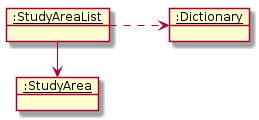

The diagram above was rendered by PlantUML. Its source (embedded in the PNG):
@startuml
left to right direction

object "__:StudyAreaList__" as sL
object "__:Dictionary__" as d 
object "__:StudyArea__" as sA

sL -> sA
sL ..> d
@enduml